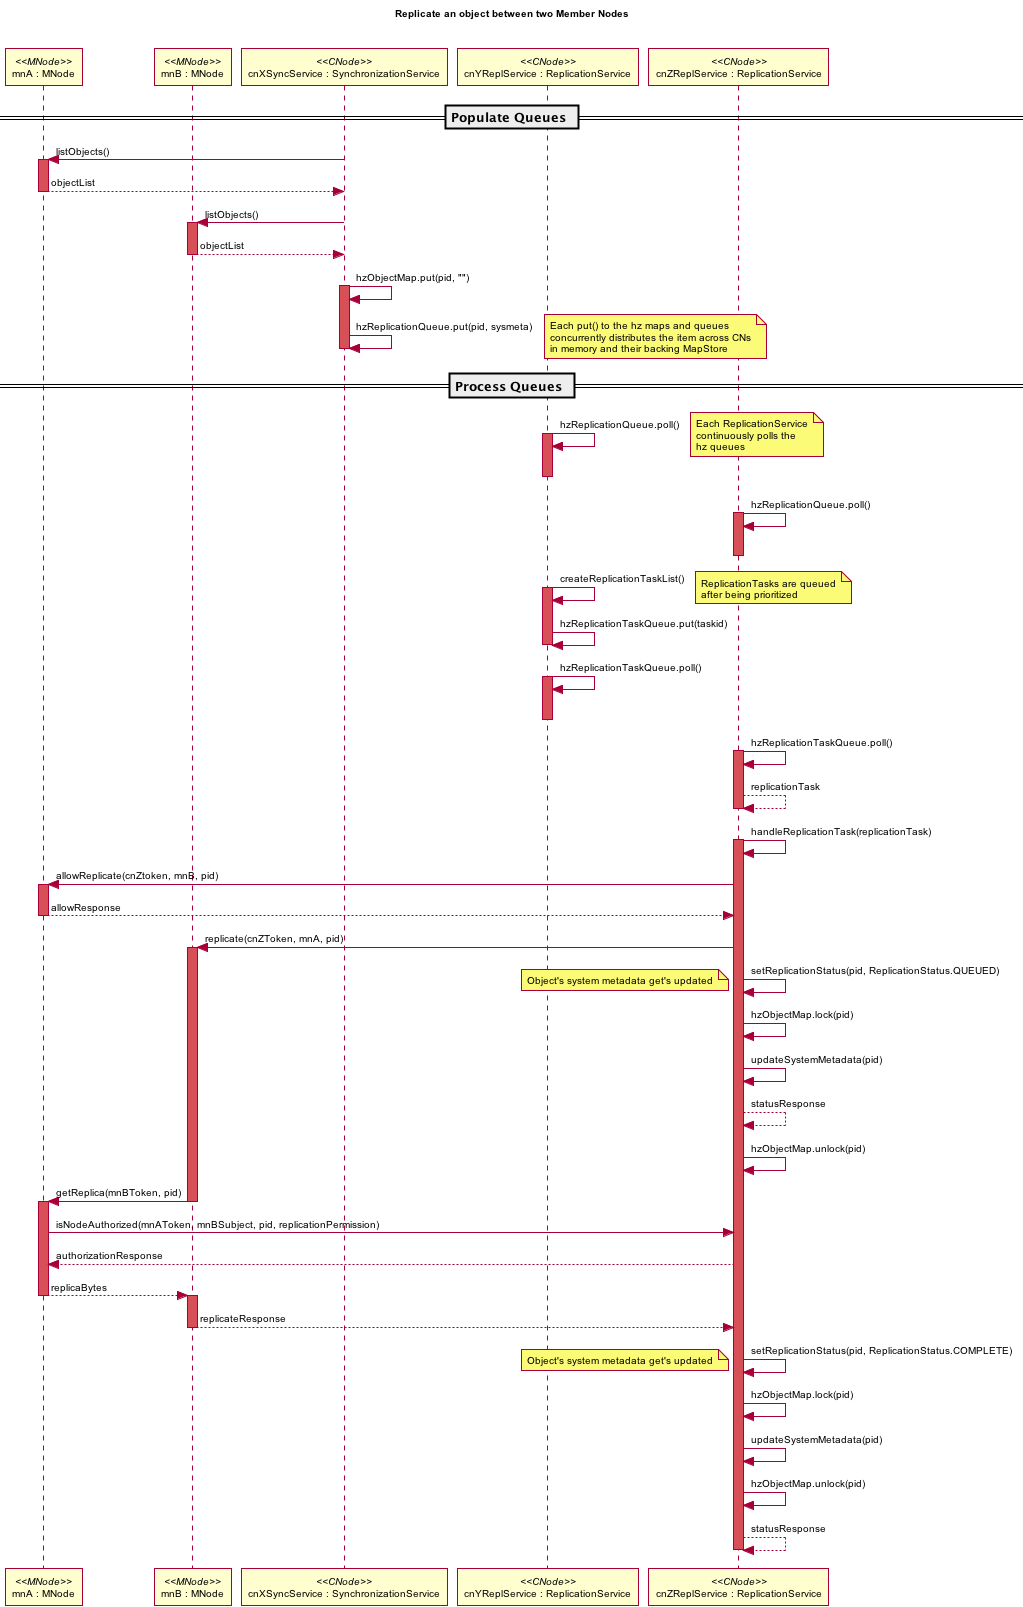

The diagram above was rendered by PlantUML. Its source (embedded in the PNG):
@startuml images/repl_01.png
skinparam activityFontColor black
skinparam activityFontSize 10
skinparam activityFontName arial
skinparam activityArrowFontColor black
skinparam activityArrowFontSize 10
skinparam activityArrowFontName arial
skinparam classArrowFontColor black
skinparam classArrowFontSize 10
skinparam classArrowFontName arial
skinparam classAttributeFontColor black
skinparam classAttributeFontSize 10
skinparam classAttributeFontName arial
skinparam classFontColor black
skinparam classFontSize 10
skinparam classFontName arial
skinparam componentFontColor black
skinparam componentFontSize 10
skinparam componentFontName arial
skinparam componentArrowFontColor black
skinparam componentArrowFontSize 10
skinparam componentArrowFontName arial
skinparam noteFontColor black
skinparam noteFontSize 10
skinparam noteFontName arial
skinparam packageFontColor black
skinparam packageFontSize 10
skinparam packageFontName arial
skinparam sequenceActorFontColor black
skinparam sequenceActorFontSize 10
skinparam sequenceActorFontName arial
skinparam sequenceArrowFontColor black
skinparam sequenceArrowFontSize 10
skinparam sequenceArrowFontName arial
skinparam sequenceGroupingFontColor black
skinparam sequenceGroupingFontSize 10
skinparam sequenceGroupingFontName arial
skinparam sequenceGroupingHeaderFontColor black
skinparam sequenceGroupingHeaderFontSize 10
skinparam sequenceGroupingHeaderFontName arial
skinparam sequenceParticipantFontColor black
skinparam sequenceParticipantFontSize 10
skinparam sequenceParticipantFontName arial
skinparam sequenceTitleFontColor black
skinparam sequenceTitleFontSize 10
skinparam sequenceTitleFontName arial
skinparam titleFontColor black
skinparam titleFontSize 10
skinparam titleFontName arial
skinparam usecaseFontColor black
skinparam usecaseFontSize 7
skinparam usecaseFontName arial
skinparam usecaseActorFontColor black
skinparam usecaseActorFontSize 7
skinparam usecaseActorFontName arial
skinparam usecaseArrowFontColor black
skinparam usecaseArrowFontSize 7
skinparam usecaseArrowFontName arial
title Replicate an object between two Member Nodes\n\n
participant "mnA : MNode" as mnA <<MNode>>
participant "mnB : MNode" as mnB <<MNode>>
participant "cnXSyncService : SynchronizationService" as cnX <<CNode>>
participant "cnYReplService : ReplicationService" as cnY <<CNode>>
participant "cnZReplService : ReplicationService" as cnZ <<CNode>>

== Populate Queues ==
cnX -> mnA: listObjects()
activate mnA #D74F57
mnA --> cnX: objectList
deactivate mnA

cnX -> mnB: listObjects()
activate mnB #D74F57
mnB --> cnX: objectList
deactivate mnB

cnX -> cnX: hzObjectMap.put(pid, "")
activate cnX #D74F57
cnX -> cnX: hzReplicationQueue.put(pid, sysmeta)
deactivate cnX
note right
Each put() to the hz maps and queues 
concurrently distributes the item across CNs
in memory and their backing MapStore
end note

== Process Queues ==

cnY -> cnY: hzReplicationQueue.poll()
activate cnY #D74F57
deactivate cnY

note right
Each ReplicationService
continuously polls the 
hz queues
end note


cnZ -> cnZ: hzReplicationQueue.poll()
activate cnZ #D74F57
deactivate cnZ

cnY -> cnY: createReplicationTaskList()
activate cnY #D74F57

note right
ReplicationTasks are queued
after being prioritized
end note
cnY -> cnY: hzReplicationTaskQueue.put(taskid)
deactivate cnY

cnY -> cnY: hzReplicationTaskQueue.poll()
activate cnY #D74F57
deactivate cnY

cnZ -> cnZ: hzReplicationTaskQueue.poll()
activate cnZ #D74F57
cnZ --> cnZ: replicationTask
deactivate cnZ

cnZ -> cnZ: handleReplicationTask(replicationTask)
activate cnZ #D74F57
cnZ -> mnA: allowReplicate(cnZtoken, mnB, pid)
activate mnA #D74F57
mnA --> cnZ: allowResponse
deactivate mnA
cnZ -> mnB: replicate(cnZToken, mnA, pid)
activate mnB #D74F57
cnZ -> cnZ: setReplicationStatus(pid, ReplicationStatus.QUEUED)
note left
 Object's system metadata get's updated
end note
cnZ -> cnZ: hzObjectMap.lock(pid)
cnZ -> cnZ: updateSystemMetadata(pid)
cnZ --> cnZ: statusResponse
cnZ -> cnZ: hzObjectMap.unlock(pid)

mnB -> mnA: getReplica(mnBToken, pid)
deactivate mnB
activate mnA #D74F57
mnA -> cnZ: isNodeAuthorized(mnAToken, mnBSubject, pid, replicationPermission)
cnZ --> mnA: authorizationResponse
mnA --> mnB: replicaBytes
deactivate mnA
activate mnB #D74F57
mnB --> cnZ: replicateResponse
deactivate mnB

cnZ -> cnZ: setReplicationStatus(pid, ReplicationStatus.COMPLETE)
note left
Object's system metadata get's updated
end note
cnZ -> cnZ: hzObjectMap.lock(pid)
cnZ -> cnZ: updateSystemMetadata(pid)
cnZ -> cnZ: hzObjectMap.unlock(pid)
cnZ --> cnZ: statusResponse
deactivate cnZ
@enduml